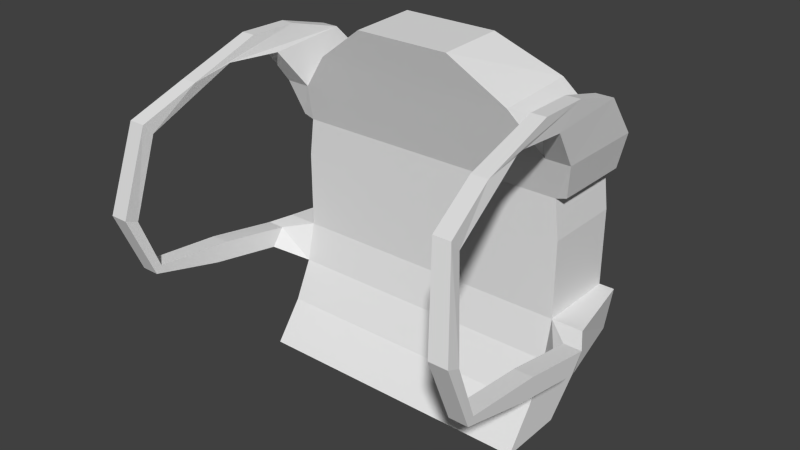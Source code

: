 # Source: Wrecker_Backpack.blend  (saved by Blender 2.75.0; exported with 4.5.12 LTS)
import bpy
from mathutils import Matrix  # noqa: F401  (used for matrix-valued properties, if any)

bpy.ops.wm.read_factory_settings(use_empty=True)
scene = bpy.context.scene
scene.name = 'Scene'

# ---- collections
col_collection_1 = bpy.data.collections.new('Collection 1'); scene.collection.children.link(col_collection_1)

# ---- images (referenced by path relative to the original .blend; pixels are not part of the script)
import os
ASSET_DIR = os.environ.get("B2B_ASSET_DIR", "")  # directory of the original .blend (textures are referenced by path, not embedded)
HERE = os.path.dirname(os.path.abspath(__file__))  # packed textures are extracted next to this script under _unpacked/

def load_image(name, relpath, width, height, colorspace="sRGB"):
    """Load a texture the original file referenced (path relative to the .blend, or extracted next to this script)."""
    p = next((c for c in (os.path.join(HERE, relpath), os.path.join(ASSET_DIR, relpath)) if relpath and os.path.exists(c)), "")
    if p:
        img = bpy.data.images.load(p, check_existing=True)
        img.name = name
    else:  # same state as the original file: an image datablock whose file is absent (Cycles renders it pink)
        img = bpy.data.images.new(name, width, height)
        img.source = "FILE"
        img.filepath = "//" + (relpath or name)
    img.colorspace_settings.name = colorspace
    return img
img_material_diffuse_color = load_image('Material Diffuse Color', '', 1024, 1024, 'sRGB')

# ---- materials (node trees are filled in below, after node groups)
mat_material = bpy.data.materials.new('Material')
mat_material.alpha_threshold = 0.0
mat_material.roughness = 0.5

# ---- material node trees
mat_material.use_nodes = True; mat_material.node_tree.nodes.clear()
_N = mat_material.node_tree.nodes; _L = mat_material.node_tree.links
n0 = _N.new('ShaderNodeOutputMaterial'); n0.name = 'Material Output'; n0.location = (300, 300)
n1 = _N.new('ShaderNodeBsdfDiffuse'); n1.name = 'Diffuse BSDF'; n1.location = (10, 300)
n2 = _N.new('ShaderNodeTexImage'); n2.name = 'Image Texture'; n2.location = (0, 0)
n2.width = 140
n2.image = img_material_diffuse_color
_L.new(n1.outputs[0], n0.inputs[0])
n0.is_active_output = True

# ---- world
world_world = bpy.data.worlds.new('World'); scene.world = world_world
world_world.color = (0.05088, 0.05088, 0.05088)
world_world.use_sun_shadow = False
world_world.sun_shadow_jitter_overblur = 0.0
world_world.cycles.sampling_method = 'NONE'
world_world.cycles.sample_map_resolution = 256

# ---- meshes
me_cube = bpy.data.meshes.new('Cube')
me_cube.from_pydata([(-1.0, -2.976, -1.0), (-0.3308, -2.211, 1.0), (-1.0, -0.6015, -1.0), (-0.3335, 0.1556, 1.015), (1.0, -2.976, -1.0), (0.3308, -2.211, 1.0), (1.0, -0.6015, -1.0), (0.3335, 0.1556, 1.015), (-1.0, -1.973, -0.7778), (-1.0, -1.324, -0.5556), (-1.0, -1.0, -0.3333), (-1.0, -1.0, -0.1111), (-1.0, -1.0, 0.1111), (-0.9668, -1.0, 0.3333), (-0.926, -1.406, 0.5556), (-0.7067, -1.801, 0.7778), (-0.715, 1.058, 0.8119), (-0.926, 1.83, 0.5556), (-0.9668, 1.83, 0.3333), (-1.0, 1.83, 0.1111), (-1.0, 1.83, -0.1111), (-1.0, 1.83, -0.3333), (-1.0, 1.506, -0.5556), (-1.0, 0.7272, -0.7778), (0.715, 1.058, 0.8119), (0.926, 1.83, 0.5556), (0.9668, 1.83, 0.3333), (1.0, 1.83, 0.1111), (1.0, 1.83, -0.1111), (1.0, 1.83, -0.3333), (1.0, 1.506, -0.5556), (1.0, 0.7272, -0.7778), (0.7067, -1.801, 0.7778), (0.926, -1.406, 0.5556), (0.9668, -1.0, 0.3333), (1.0, -1.0, 0.1111), (1.0, -1.0, -0.1111), (1.0, -1.0, -0.3333), (1.0, -1.324, -0.5556), (1.0, -1.973, -0.7778), (0.9273, 1.83, 0.5556), (0.7158, 1.058, 0.8116), (0.7076, -1.801, 0.7778), (0.9273, -1.0, 0.5556), (-0.9273, -1.0, 0.5556), (-0.7076, -1.801, 0.7778), (-0.7158, 1.058, 0.8116), (-0.9273, 1.83, 0.5556), (1.04, 1.83, 0.3519), (1.098, 1.83, 0.556), (1.098, -1.406, 0.556), (1.04, -1.0, 0.3519), (-1.04, -1.0, 0.3519), (-1.098, -1.406, 0.556), (-1.098, 1.83, 0.556), (-1.04, 1.83, 0.3519), (1.123, 0.4889, 0.8081), (1.13, -1.426, 0.8938), (1.137, -3.17, 0.8958), (1.139, -5.73, 0.7518), (1.123, -4.281, 0.7941), (1.123, -2.341, 0.7745), (1.002, -2.341, 0.774), (1.029, -4.281, 0.7936), (1.029, -5.73, 0.7513), (1.039, -3.17, 0.8954), (1.035, -1.426, 0.8934), (1.002, 0.4889, 0.8077), (-1.123, -2.341, 0.7745), (-1.123, -4.281, 0.7941), (-1.139, -5.73, 0.7518), (-1.137, -3.17, 0.8958), (-1.13, -1.426, 0.8938), (-1.123, 0.4889, 0.8081), (-1.039, -3.17, 0.8954), (-1.035, -1.426, 0.8934), (-1.002, 0.4889, 0.8077), (-1.002, -2.341, 0.774), (-1.029, -4.281, 0.7936), (-1.029, -5.73, 0.7513), (1.084, -7.281, 0.5441), (1.199, -7.281, 0.5446), (1.199, -7.62, 0.6077), (1.084, -7.62, 0.6072), (-1.199, -7.281, 0.5446), (-1.084, -7.281, 0.5441), (-1.084, -7.62, 0.6072), (-1.199, -7.62, 0.6077), (1.177, -7.872, 0.0673), (1.303, -7.872, 0.06778), (1.303, -8.336, 0.09847), (1.177, -8.336, 0.09799), (-1.303, -7.872, 0.06778), (-1.177, -7.872, 0.0673), (-1.177, -8.336, 0.09799), (-1.303, -8.336, 0.09847), (1.301, -7.174, -0.2359), (1.175, -7.174, -0.2359), (1.301, -7.398, -0.272), (1.175, -7.397, -0.2721), (-1.175, -7.174, -0.2359), (-1.301, -7.174, -0.2359), (-1.175, -7.397, -0.2721), (-1.301, -7.398, -0.272), (1.301, -4.378, -0.28), (1.175, -4.377, -0.28), (1.301, -4.838, -0.3806), (1.175, -4.837, -0.3806), (-1.175, -4.377, -0.28), (-1.301, -4.378, -0.28), (-1.175, -4.837, -0.3806), (-1.301, -4.838, -0.3806), (-1.301, -4.378, -0.28), (-1.175, -4.377, -0.28), (-1.175, -4.837, -0.3806), (-1.301, -4.838, -0.3806), (1.175, -4.377, -0.28), (1.301, -4.378, -0.28), (1.301, -4.838, -0.3806), (1.175, -4.837, -0.3806), (-1.175, -1.731, -0.359), (-1.301, -1.732, -0.359), (-1.175, -2.191, -0.4597), (-1.301, -2.192, -0.4596), (1.301, -1.732, -0.359), (1.175, -1.731, -0.359), (1.301, -2.192, -0.4596), (1.175, -2.191, -0.4597), (-1.0, -1.324, -0.5556), (-1.0, -1.0, -0.3333), (-1.0, 1.83, -0.3333), (-1.0, 1.506, -0.5556), (1.0, 1.83, -0.3333), (1.0, 1.506, -0.5556), (1.0, -1.0, -0.3333), (1.0, -1.324, -0.5556), (1.093, 1.506, -0.5556), (1.106, 1.83, -0.3333), (1.215, -1.0, -0.3333), (1.215, -1.324, -0.5556), (-1.215, -1.324, -0.5556), (-1.215, -1.0, -0.3333), (-1.106, 1.83, -0.3333), (-1.093, 1.506, -0.5556), (-0.9819, 1.83, -0.1111), (-0.8276, 2.092, -0.3333), (-0.729, 1.506, -0.5556), (0.9819, 1.83, -0.1111), (0.8276, 2.092, -0.3333), (0.729, 1.506, -0.5556), (-0.7489, 3.742, -0.1697), (-0.7287, 3.866, -0.3505), (-0.6419, 2.722, -0.6183), (0.7489, 3.742, -0.1697), (0.7287, 3.866, -0.3505), (0.6419, 2.722, -0.6183), (-1.0, -1.649, -0.6668), (-1.0, 1.116, -0.6668), (1.0, 1.116, -0.6668), (1.0, -1.649, -0.6668), (1.0, 1.116, -0.6668), (0.5191, 1.613, -0.7524), (-0.5237, 1.613, -0.7524), (0.5465, 0.7272, -0.7778), (-0.562, 0.7272, -0.7778)], [(71, 74), (58, 65)], [(15, 1, 3, 16), (16, 3, 7, 24), (24, 7, 5, 32), (32, 5, 1, 15), (2, 6, 4, 0), (7, 3, 1, 5), (4, 39, 8, 0), (159, 38, 9, 156), (38, 37, 10, 9), (37, 36, 11, 10), (36, 35, 12, 11), (35, 34, 13, 12), (34, 33, 14, 13), (33, 32, 15, 14), (6, 31, 39, 4), (158, 30, 38, 159), (37, 38, 135, 134), (29, 28, 36, 37), (28, 27, 35, 36), (27, 26, 34, 35), (2, 23, 31, 6), (157, 22, 30, 158), (21, 20, 144, 145), (28, 29, 148, 147), (20, 19, 27, 28), (19, 18, 26, 27), (18, 17, 25, 26), (17, 16, 24, 25), (0, 8, 23, 2), (156, 9, 22, 157), (38, 30, 133, 135), (10, 11, 20, 21), (11, 12, 19, 20), (12, 13, 18, 19), (40, 41, 42, 43), (24, 41, 40, 25), (32, 42, 41, 24), (33, 43, 42, 32), (25, 40, 43, 33), (44, 45, 46, 47), (15, 45, 44, 14), (16, 46, 45, 15), (17, 47, 46, 16), (14, 44, 47, 17), (48, 49, 50, 51), (25, 49, 48, 26), (34, 51, 50, 33), (26, 48, 51, 34), (52, 53, 54, 55), (14, 53, 52, 13), (18, 55, 54, 17), (13, 52, 55, 18), (49, 25, 67, 56), (56, 67, 66, 57), (33, 50, 61, 62), (62, 61, 60, 63), (81, 89, 88, 80), (25, 33, 62, 67), (62, 63, 64, 65, 66, 67), (50, 49, 56, 61), (56, 57, 58, 59, 60, 61), (14, 17, 76, 77), (74, 79, 78, 77, 76, 75), (53, 14, 77, 68), (68, 77, 78, 69), (95, 92, 101, 103), (54, 53, 68, 73), (68, 69, 70, 71, 72, 73), (17, 54, 73, 76), (76, 73, 72, 75), (57, 66, 65, 64, 59, 58), (72, 71, 70, 79, 74, 75), (101, 100, 108, 109), (60, 81, 80, 63), (59, 82, 81, 60), (64, 83, 82, 59), (63, 80, 83, 64), (102, 103, 111, 110), (78, 85, 84, 69), (79, 86, 85, 78), (70, 87, 86, 79), (69, 84, 87, 70), (82, 90, 89, 81), (83, 91, 90, 82), (80, 88, 91, 83), (90, 91, 99, 98), (85, 93, 92, 84), (86, 94, 93, 85), (87, 95, 94, 86), (84, 92, 95, 87), (88, 89, 96, 97), (93, 94, 102, 100), (91, 88, 97, 99), (89, 90, 98, 96), (94, 95, 103, 102), (92, 93, 100, 101), (98, 99, 107, 106), (97, 96, 104, 105), (103, 101, 109, 111), (100, 102, 110, 108), (99, 97, 105, 107), (96, 98, 106, 104), (115, 112, 121, 123), (108, 113, 112, 109), (110, 114, 113, 108), (111, 115, 114, 110), (109, 112, 115, 111), (117, 118, 126, 124), (104, 117, 116, 105), (106, 118, 117, 104), (107, 119, 118, 106), (105, 116, 119, 107), (113, 114, 122, 120), (118, 119, 127, 126), (116, 117, 124, 125), (114, 115, 123, 122), (119, 116, 125, 127), (112, 113, 120, 121), (22, 9, 128, 131), (9, 10, 129, 128), (30, 29, 132, 133), (29, 37, 134, 132), (10, 21, 130, 129), (21, 22, 131, 130), (136, 137, 138, 139), (132, 137, 136, 133), (134, 138, 137, 132), (133, 136, 139, 135), (140, 141, 142, 143), (130, 142, 141, 129), (131, 143, 142, 130), (128, 140, 143, 131), (124, 138, 134, 125), (126, 127, 135, 139), (127, 125, 134, 135), (124, 126, 139, 138), (121, 120, 129, 141), (122, 123, 140, 128), (120, 122, 128, 129), (123, 121, 141, 140), (144, 147, 153, 150), (146, 145, 151, 152), (29, 30, 149, 148), (20, 28, 147, 144), (22, 21, 145, 146), (152, 151, 154, 155), (151, 150, 153, 154), (147, 148, 154, 153), (145, 144, 150, 151), (148, 149, 155, 154), (8, 156, 157, 23), (23, 157, 158, 160, 31), (31, 160, 158, 159, 39), (39, 159, 156, 8), (149, 161, 155), (146, 152, 162), (161, 149, 163), (162, 164, 146), (162, 161, 163, 164), (152, 155, 161, 162)])
_uv = me_cube.uv_layers.new(name='UVMap')
_uv.uv.foreach_set('vector', [0.5236, 0.342, 0.5365, 0.2974, 0.6243, 0.4745, 0.6293, 0.5561, 0.2737, 0.4847, 0.1983, 0.4528, 0.1983, 0.3971, 0.2737, 0.3652, 0.2737, 0.3652, 0.1983, 0.3971, 0.0006955, 0.3973, 0.0349, 0.3659, 0.6293, 0.2895, 0.586, 0.2728, 0.5365, 0.2974, 0.5236, 0.342, 0.3538, 0.08448, 0.1868, 0.08448, 0.1868, 0.3208, 0.3538, 0.3208, 0.1691, 0.5847, 0.1691, 0.529, 0.3667, 0.5292, 0.3667, 0.5844, 0.0006955, 0.6417, 0.0006955, 0.5579, 0.1677, 0.5579, 0.1677, 0.6417, 0.0006956, 0.5309, 0.0006956, 0.5038, 0.1677, 0.5038, 0.1677, 0.5309, 0.3552, 0.5091, 0.3552, 0.4821, 0.5222, 0.4821, 0.5222, 0.5091, 0.2384, 0.6988, 0.2384, 0.6802, 0.4054, 0.6802, 0.4054, 0.6988, 0.2384, 0.6802, 0.2384, 0.6617, 0.4054, 0.6617, 0.4054, 0.6802, 0.2384, 0.6617, 0.2412, 0.6431, 0.4026, 0.6431, 0.4054, 0.6617, 0.01366, 0.2341, 0.01645, 0.268, 0.1711, 0.2708, 0.1751, 0.237, 0.01645, 0.268, 0.03417, 0.3014, 0.1522, 0.3035, 0.1711, 0.2708, 0.8719, 0.8421, 0.8533, 0.9259, 0.8533, 0.6895, 0.8719, 0.6057, 0.8196, 0.8692, 0.8103, 0.8962, 0.8103, 0.6599, 0.8196, 0.6328, 0.3552, 0.4821, 0.3552, 0.5091, 0.3552, 0.5091, 0.3552, 0.4821, 0.0006955, 0.6988, 0.0006955, 0.6802, 0.237, 0.6802, 0.237, 0.6988, 0.0006955, 0.6802, 0.0006955, 0.6617, 0.237, 0.6617, 0.237, 0.6802, 0.0006955, 0.6617, 0.0006955, 0.6431, 0.237, 0.6431, 0.237, 0.6617, 0.3538, 0.08448, 0.3538, 0.0006956, 0.1868, 0.0006955, 0.1868, 0.08448, 0.5233, 0.06238, 0.5245, 0.03533, 0.3577, 0.02772, 0.3565, 0.05477, 0.1691, 0.6417, 0.1691, 0.6232, 0.1691, 0.6232, 0.1691, 0.6417, 0.0006955, 0.6802, 0.0006955, 0.6988, 0.0006955, 0.6988, 0.0006955, 0.6802, 0.5738, 0.6232, 0.5738, 0.6046, 0.4068, 0.6046, 0.4068, 0.6232, 0.5738, 0.6046, 0.571, 0.5861, 0.4096, 0.5861, 0.4068, 0.6046, 0.6164, 0.7205, 0.5979, 0.7239, 0.5979, 0.8786, 0.6164, 0.882, 0.3381, 0.5023, 0.2737, 0.4847, 0.2737, 0.3652, 0.3381, 0.3476, 0.7412, 0.2728, 0.7227, 0.3566, 0.7227, 0.5929, 0.7412, 0.5091, 0.7134, 0.3837, 0.7041, 0.4108, 0.7041, 0.6471, 0.7134, 0.62, 0.3552, 0.5091, 0.3552, 0.2728, 0.3552, 0.2728, 0.3552, 0.5091, 0.4054, 0.6417, 0.4054, 0.6232, 0.1691, 0.6232, 0.1691, 0.6417, 0.4054, 0.6232, 0.4054, 0.6046, 0.1691, 0.6046, 0.1691, 0.6232, 0.4054, 0.6046, 0.4054, 0.5861, 0.1691, 0.5861, 0.1691, 0.6046, 0.8089, 0.909, 0.7875, 0.8445, 0.7903, 0.6057, 0.8089, 0.6727, 0.2737, 0.3652, 0.2736, 0.3652, 0.3381, 0.3475, 0.3381, 0.3476, 0.5778, 0.7962, 0.5777, 0.7962, 0.5777, 0.5575, 0.5778, 0.5575, 0.3448, 0.4257, 0.3538, 0.393, 0.3538, 0.4625, 0.3538, 0.4625, 0.3381, 0.3476, 0.3381, 0.3475, 0.1018, 0.3475, 0.06794, 0.3476, 0.8519, 0.6727, 0.8334, 0.6057, 0.8305, 0.8445, 0.8519, 0.909, 0.3538, 0.3916, 0.3538, 0.3916, 0.3538, 0.3222, 0.3448, 0.3548, 0.2737, 0.4847, 0.2736, 0.4847, 0.0349, 0.484, 0.0349, 0.484, 0.3381, 0.5023, 0.3381, 0.5024, 0.2736, 0.4847, 0.2737, 0.4847, 0.5807, 0.5575, 0.5806, 0.5914, 0.5806, 0.8277, 0.5807, 0.8277, 0.2709, 0.7002, 0.2709, 0.7172, 0.0006955, 0.7172, 0.03458, 0.7002, 0.5979, 0.8786, 0.5978, 0.8929, 0.6149, 0.8881, 0.6164, 0.882, 0.01366, 0.2341, 0.007566, 0.234, 0.0021, 0.2678, 0.01645, 0.268, 0.7667, 0.6225, 0.7607, 0.6225, 0.7607, 0.8589, 0.7667, 0.8589, 0.203, 0.5105, 0.1691, 0.5276, 0.4393, 0.5276, 0.4393, 0.5105, 0.1711, 0.2708, 0.1854, 0.2711, 0.1812, 0.2371, 0.1751, 0.237, 0.6164, 0.7205, 0.6149, 0.7144, 0.5978, 0.7096, 0.5979, 0.7239, 0.1751, 0.237, 0.1812, 0.2371, 0.1854, 0.0008051, 0.1793, 0.0006955, 0.7593, 0.8945, 0.7449, 0.8948, 0.7426, 0.7828, 0.757, 0.7825, 0.757, 0.7825, 0.7426, 0.7828, 0.744, 0.6228, 0.7593, 0.6225, 0.01645, 0.268, 0.0021, 0.2678, 0.0006955, 0.3459, 0.01505, 0.3461, 0.1025, 0.7186, 0.08815, 0.719, 0.08737, 0.881, 0.1025, 0.8806, 0.3695, 0.5313, 0.3681, 0.5815, 0.3852, 0.5789, 0.3852, 0.529, 0.6804, 0.783, 0.7027, 0.5137, 0.691, 0.4344, 0.6687, 0.6696, 0.691, 0.4344, 0.8292, 0.6044, 0.925, 0.6548, 0.9245, 0.4184, 0.744, 0.6228, 0.6687, 0.6696, 0.7861, 0.3509, 0.7861, 0.6211, 0.7651, 0.5091, 0.7679, 0.2728, 0.7651, 0.5091, 0.9098, 0.2728, 0.9092, 0.4184, 0.8521, 0.462, 0.08737, 0.881, 0.7679, 0.2728, 0.7637, 0.3509, 0.7637, 0.6211, 0.7426, 0.5091, 0.7454, 0.2728, 0.9417, 0.5091, 0.9422, 0.2728, 0.8076, 0.6044, 0.119, 0.881, 0.7426, 0.5091, 0.7709, 0.8945, 0.6742, 0.1528, 0.6598, 0.1528, 0.6598, 0.2309, 0.6742, 0.2309, 0.1047, 0.8807, 0.119, 0.881, 0.119, 0.719, 0.1039, 0.7186, 0.5455, 0.6431, 0.5186, 0.7436, 0.5206, 0.8059, 0.5455, 0.7738, 0.6437, 0.783, 0.666, 0.5137, 0.6543, 0.4344, 0.632, 0.6696, 0.6543, 0.4344, 0.8507, 0.6044, 0.9271, 0.2728, 0.9264, 0.5092, 0.7861, 0.8948, 0.632, 0.6696, 0.7718, 0.6225, 0.7861, 0.6228, 0.7838, 0.7348, 0.7695, 0.7345, 0.7695, 0.7345, 0.7838, 0.7348, 0.7861, 0.8948, 0.7709, 0.8945, 0.9098, 0.2728, 0.925, 0.2728, 0.9245, 0.4184, 0.925, 0.6548, 0.9099, 0.6547, 0.9092, 0.4184, 0.927, 0.6548, 0.9264, 0.5092, 0.9271, 0.2728, 0.9422, 0.2728, 0.9417, 0.5091, 0.9422, 0.6547, 0.8654, 0.2343, 0.8481, 0.2342, 0.8481, 0.0006955, 0.8654, 0.0007561, 0.905, 0.0009654, 0.9042, 0.2515, 0.9201, 0.2512, 0.9201, 0.0006955, 0.8521, 0.462, 0.8558, 0.2728, 0.8722, 0.353, 0.8722, 0.6044, 0.03396, 0.7186, 0.03396, 0.9069, 0.01802, 0.9072, 0.01883, 0.719, 0.8292, 0.6044, 0.8292, 0.353, 0.8128, 0.2728, 0.809, 0.462, 0.8294, 0.2342, 0.8467, 0.2343, 0.8467, 0.0007562, 0.8294, 0.0006955, 0.9074, 0.9233, 0.9074, 0.6728, 0.8914, 0.6725, 0.8922, 0.923, 0.7875, 0.462, 0.7912, 0.2728, 0.8076, 0.353, 0.8076, 0.6044, 0.001499, 0.9069, 0.0006955, 0.7186, 0.01663, 0.719, 0.01663, 0.9072, 0.8507, 0.6044, 0.8507, 0.353, 0.8343, 0.2728, 0.8305, 0.462, 0.5821, 0.6264, 0.6293, 0.5575, 0.6293, 0.6616, 0.5863, 0.7082, 0.06136, 0.7906, 0.06866, 0.7186, 0.08598, 0.7186, 0.0773, 0.7906, 0.5888, 0.1514, 0.6319, 0.1048, 0.6319, 0.0006955, 0.5846, 0.06963, 0.08598, 0.7186, 0.06866, 0.7186, 0.06869, 0.8424, 0.08598, 0.8423, 0.4037, 0.5815, 0.4037, 0.5315, 0.3866, 0.529, 0.388, 0.5791, 0.536, 0.06963, 0.5832, 0.0006955, 0.5832, 0.1048, 0.5402, 0.1514, 0.05129, 0.7704, 0.05997, 0.8424, 0.04265, 0.8424, 0.03535, 0.7704, 0.6375, 0.1514, 0.6805, 0.1048, 0.6805, 0.0006955, 0.6333, 0.06963, 0.4805, 0.5689, 0.4632, 0.5689, 0.4632, 0.5106, 0.4805, 0.5105, 0.7041, 0.749, 0.731, 0.6485, 0.731, 0.7792, 0.706, 0.8113, 0.828, 0.0006955, 0.8012, 0.1012, 0.8031, 0.1635, 0.828, 0.1315, 0.5469, 0.7436, 0.5738, 0.6431, 0.5738, 0.7738, 0.5489, 0.8059, 0.04265, 0.8424, 0.05997, 0.8424, 0.05997, 0.7187, 0.04268, 0.7186, 0.4445, 0.5105, 0.4618, 0.5106, 0.4618, 0.5689, 0.4445, 0.5688, 0.8841, 0.0006955, 0.8668, 0.0007562, 0.8668, 0.2343, 0.8841, 0.2342, 0.8855, 0.0007561, 0.9028, 0.0006955, 0.9028, 0.2342, 0.8855, 0.2343, 0.8875, 0.6725, 0.8736, 0.7107, 0.8736, 0.9442, 0.8875, 0.906, 0.9245, 0.6943, 0.9384, 0.6561, 0.9384, 0.8897, 0.9245, 0.9279, 0.9231, 0.6561, 0.9092, 0.6943, 0.9092, 0.9279, 0.9231, 0.8897, 0.9436, 0.6944, 0.9575, 0.6562, 0.9575, 0.8897, 0.9436, 0.9279, 0.9359, 0.0006955, 0.9215, 0.03868, 0.9215, 0.2597, 0.9359, 0.2217, 0.7998, 0.03915, 0.7998, 0.03915, 0.7825, 0.03909, 0.7825, 0.03909, 0.7998, 0.0007562, 0.7998, 0.0007562, 0.7998, 0.03915, 0.7998, 0.03915, 0.7825, 0.0006955, 0.7825, 0.0006955, 0.7998, 0.0007562, 0.7998, 0.0007562, 0.7825, 0.03909, 0.7825, 0.03909, 0.7825, 0.0006955, 0.7825, 0.0006955, 0.9373, 0.03868, 0.9517, 0.0006955, 0.9517, 0.2217, 0.9373, 0.2597, 0.7638, 0.2217, 0.7638, 0.2217, 0.7811, 0.2216, 0.7811, 0.2216, 0.7638, 0.2601, 0.7638, 0.2601, 0.7638, 0.2217, 0.7638, 0.2217, 0.7811, 0.26, 0.7811, 0.26, 0.7638, 0.2601, 0.7638, 0.2601, 0.7811, 0.2216, 0.7811, 0.2216, 0.7811, 0.26, 0.7811, 0.26, 0.9531, 0.03868, 0.9675, 0.0006955, 0.9675, 0.2217, 0.9531, 0.2597, 0.7638, 0.2601, 0.7811, 0.26, 0.7811, 0.03909, 0.7638, 0.03915, 0.7811, 0.2216, 0.7638, 0.2217, 0.7638, 0.0007561, 0.7811, 0.0006955, 0.7998, 0.0007562, 0.7825, 0.0006955, 0.7825, 0.2216, 0.7998, 0.2217, 0.5965, 0.7096, 0.5821, 0.7475, 0.5821, 0.9686, 0.5965, 0.9306, 0.7825, 0.03909, 0.7998, 0.03915, 0.7998, 0.2601, 0.7825, 0.26, 0.5245, 0.03533, 0.5138, 0.2714, 0.5138, 0.2714, 0.5245, 0.03533, 0.5792, 0.5575, 0.5792, 0.5845, 0.5792, 0.5845, 0.5792, 0.5575, 0.7015, 0.02775, 0.7015, 0.0006955, 0.7015, 0.0006955, 0.7015, 0.02775, 0.7015, 0.0006955, 0.7015, 0.237, 0.7015, 0.237, 0.7015, 0.0006955, 0.5792, 0.5845, 0.5792, 0.8209, 0.5792, 0.8209, 0.5792, 0.5845, 0.5258, 0.00831, 0.5245, 0.03533, 0.5245, 0.03533, 0.5258, 0.00831, 0.7215, 0.237, 0.7029, 0.2641, 0.7029, 0.02775, 0.7215, 0.0006955, 0.7015, 0.0006955, 0.6927, 0.0006955, 0.6938, 0.02775, 0.7015, 0.02775, 0.7624, 0.237, 0.7428, 0.237, 0.7536, 0.0006955, 0.7624, 0.0006955, 0.7015, 0.02775, 0.6938, 0.02775, 0.6819, 0.2641, 0.7015, 0.2641, 0.7414, 0.0006955, 0.7229, 0.02775, 0.7229, 0.2641, 0.7414, 0.237, 0.5258, 0.00831, 0.5346, 0.008713, 0.5346, 0.2453, 0.515, 0.2444, 0.5245, 0.03533, 0.5323, 0.03569, 0.5346, 0.008713, 0.5258, 0.00831, 0.5086, 0.7198, 0.5086, 0.7002, 0.2723, 0.712, 0.2723, 0.7198, 0.5222, 0.5105, 0.5222, 0.5721, 0.5027, 0.5744, 0.5051, 0.5126, 0.6375, 0.1528, 0.6203, 0.1546, 0.618, 0.2276, 0.6375, 0.2256, 0.5821, 0.252, 0.5961, 0.2138, 0.5961, 0.1528, 0.577, 0.1794, 0.5756, 0.2139, 0.5615, 0.252, 0.5565, 0.1794, 0.5756, 0.1528, 0.5014, 0.5744, 0.4842, 0.5723, 0.4819, 0.5105, 0.5014, 0.5129, 0.6412, 0.2258, 0.6584, 0.2276, 0.6584, 0.1547, 0.6389, 0.1528, 0.6166, 0.2138, 0.6026, 0.252, 0.5975, 0.1794, 0.6166, 0.1528, 0.541, 0.252, 0.5551, 0.2139, 0.5551, 0.1528, 0.536, 0.1794, 0.5738, 0.6232, 0.4068, 0.6232, 0.4068, 0.6232, 0.5738, 0.6232, 0.5245, 0.03533, 0.5258, 0.00831, 0.5258, 0.00831, 0.5245, 0.03533, 0.7015, 0.0006955, 0.7015, 0.02775, 0.7015, 0.02775, 0.7015, 0.0006955, 0.5738, 0.6232, 0.4068, 0.6232, 0.4068, 0.6232, 0.5738, 0.6232, 0.5245, 0.03533, 0.5258, 0.00831, 0.5258, 0.00831, 0.5245, 0.03533, 0.5245, 0.03533, 0.5258, 0.00831, 0.3589, 0.0006955, 0.3577, 0.02772, 0.5738, 0.6417, 0.5738, 0.6232, 0.4068, 0.6232, 0.4068, 0.6417, 0.0006955, 0.6802, 0.0006955, 0.6988, 0.0006955, 0.6988, 0.0006955, 0.6802, 0.1691, 0.6417, 0.1691, 0.6232, 0.1691, 0.6232, 0.1691, 0.6417, 0.7015, 0.0006955, 0.7015, 0.02775, 0.7015, 0.02775, 0.7015, 0.0006955, 0.7227, 0.3566, 0.7134, 0.3837, 0.7134, 0.62, 0.7227, 0.5929, 0.5221, 0.08944, 0.5233, 0.06238, 0.3565, 0.05477, 0.3565, 0.05477, 0.3552, 0.08182, 0.8288, 0.8421, 0.8196, 0.8692, 0.8196, 0.8692, 0.8196, 0.6328, 0.8288, 0.6057, 0.0006955, 0.5579, 0.0006956, 0.5309, 0.1677, 0.5309, 0.1677, 0.5579, 0.0, 0.0, 0.0, 0.0, 0.7015, 0.02775, 0.0, 0.0, 0.5245, 0.03533, 0.0, 0.0, 0.0, 0.0, 0.0, 0.0, 0.0, 0.0, 0.0, 0.0, 0.0, 0.0, 0.0, 0.0, 0.0, 0.0, 0.0, 0.0, 0.0, 0.0, 0.0, 0.0, 0.5245, 0.03533, 0.3577, 0.02772, 0.0, 0.0, 0.0, 0.0])
me_cube.materials.append(mat_material)
me_cube.use_remesh_preserve_volume = False
me_cube.use_remesh_preserve_attributes = False
me_cube.use_mirror_vertex_groups = False
me_cube.update()

# ---- objects
ob_backpack = bpy.data.objects.new('Backpack', me_cube)

# ---- transforms, parenting, visibility, modifiers, constraints
ob_backpack.location = (0.0, 6.945, 62.71)
ob_backpack.scale = (6.722, 1.324, 8.089)
ob_backpack.lineart.crease_threshold = 0.0

# ---- collection membership
col_collection_1.objects.link(ob_backpack)

# ---- scene / render settings (as saved in the file)
scene.frame_start = 1; scene.frame_end = 250; scene.frame_set(189)
scene.render.engine = 'CYCLES'
scene.render.resolution_percentage = 50
scene.render.dither_intensity = 0.0
scene.cycles.use_denoising = False
scene.cycles.samples = 10
scene.cycles.sampling_pattern = 'TABULATED_SOBOL'
scene.cycles.light_sampling_threshold = 0.0
scene.cycles.use_adaptive_sampling = False
scene.cycles.use_light_tree = False
scene.cycles.blur_glossy = 0.0
scene.cycles.pixel_filter_type = 'GAUSSIAN'
scene.cycles.sample_clamp_indirect = 0.0
scene.view_settings.view_transform = 'Standard'
bpy.context.view_layer.update()

# ---- added for rendering (the .blend has no active camera and no usable light): camera, sun
cam_auto = bpy.data.cameras.new('AutoCamera')
cam_auto.lens = 50.0
cam_auto.sensor_width = 36.0
cam_auto.clip_end = 1000.0
ob_auto_camera = bpy.data.objects.new('AutoCamera', cam_auto)
scene.collection.objects.link(ob_auto_camera)
ob_auto_camera.location = (26.7073, -28.0622, 84.1366)
ob_auto_camera.rotation_euler = (1.09748, -7.21219e-08, 0.694738)
scene.camera = ob_auto_camera
light_auto_sun = bpy.data.lights.new('AutoSun', 'SUN')
light_auto_sun.energy = 3.0
light_auto_sun.angle = 0.0523599
ob_auto_sun = bpy.data.objects.new('AutoSun', light_auto_sun)
scene.collection.objects.link(ob_auto_sun)
ob_auto_sun.rotation_euler = (0.872665, 0.174533, 0.523599)
bpy.context.view_layer.update()
